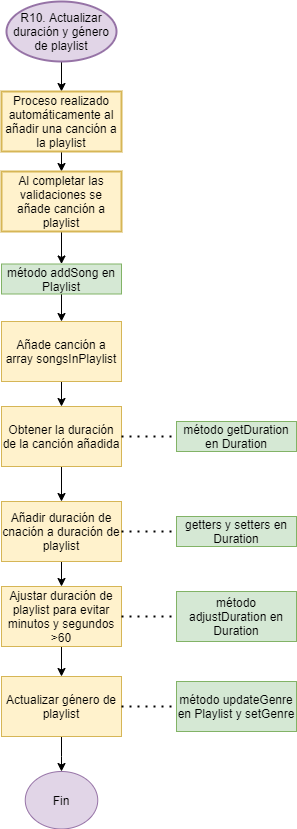

The diagram above was exported from draw.io. Its source (the exported page's mxGraphModel, read from the mxfile embedded in the PNG):
<mxGraphModel dx="2997" dy="1088" grid="1" gridSize="10" guides="1" tooltips="1" connect="1" arrows="1" fold="1" page="1" pageScale="1" pageWidth="827" pageHeight="1169" math="0" shadow="0">
  <root>
    <mxCell id="0" />
    <mxCell id="1" parent="0" />
    <mxCell id="2" value="" style="edgeStyle=none;rounded=0;orthogonalLoop=1;jettySize=auto;html=1;startArrow=none;startFill=0;" edge="1" source="3" target="5" parent="1">
      <mxGeometry relative="1" as="geometry" />
    </mxCell>
    <mxCell id="3" value="R10. Actualizar duración y género de playlist" style="strokeWidth=2;html=1;shape=mxgraph.flowchart.start_1;whiteSpace=wrap;fillColor=#e1d5e7;strokeColor=#9673a6;" vertex="1" parent="1">
      <mxGeometry x="2420" y="110" width="110" height="60" as="geometry" />
    </mxCell>
    <mxCell id="4" value="" style="edgeStyle=none;rounded=0;orthogonalLoop=1;jettySize=auto;html=1;startArrow=none;startFill=0;" edge="1" source="5" target="7" parent="1">
      <mxGeometry relative="1" as="geometry" />
    </mxCell>
    <mxCell id="5" value="Proceso realizado automáticamente al añadir una canción a la playlist" style="whiteSpace=wrap;html=1;strokeColor=#d6b656;strokeWidth=2;fillColor=#fff2cc;" vertex="1" parent="1">
      <mxGeometry x="2415" y="200" width="120" height="60" as="geometry" />
    </mxCell>
    <mxCell id="6" value="" style="edgeStyle=orthogonalEdgeStyle;rounded=0;orthogonalLoop=1;jettySize=auto;html=1;startArrow=none;startFill=0;strokeWidth=1;fontSize=12;" edge="1" source="7" target="9" parent="1">
      <mxGeometry relative="1" as="geometry" />
    </mxCell>
    <mxCell id="7" value="Al completar las validaciones se añade canción a playlist" style="whiteSpace=wrap;html=1;strokeColor=#d6b656;strokeWidth=2;fillColor=#fff2cc;" vertex="1" parent="1">
      <mxGeometry x="2415" y="280" width="120" height="60" as="geometry" />
    </mxCell>
    <mxCell id="8" value="" style="edgeStyle=orthogonalEdgeStyle;rounded=0;orthogonalLoop=1;jettySize=auto;html=1;startArrow=none;startFill=0;strokeWidth=1;fontSize=12;" edge="1" source="9" target="11" parent="1">
      <mxGeometry relative="1" as="geometry" />
    </mxCell>
    <mxCell id="9" value="método addSong en Playlist" style="rounded=0;whiteSpace=wrap;html=1;fillColor=#d5e8d4;strokeColor=#82b366;" vertex="1" parent="1">
      <mxGeometry x="2415" y="372.5" width="120" height="30" as="geometry" />
    </mxCell>
    <mxCell id="10" value="" style="edgeStyle=orthogonalEdgeStyle;rounded=0;orthogonalLoop=1;jettySize=auto;html=1;startArrow=none;startFill=0;strokeWidth=1;fontSize=12;" edge="1" source="11" target="13" parent="1">
      <mxGeometry relative="1" as="geometry" />
    </mxCell>
    <mxCell id="11" value="Añade canción a array songsInPlaylist" style="whiteSpace=wrap;html=1;rounded=0;strokeColor=#d6b656;fillColor=#fff2cc;" vertex="1" parent="1">
      <mxGeometry x="2415" y="430" width="120" height="60" as="geometry" />
    </mxCell>
    <mxCell id="12" value="" style="edgeStyle=orthogonalEdgeStyle;rounded=0;orthogonalLoop=1;jettySize=auto;html=1;startArrow=none;startFill=0;strokeWidth=1;fontSize=12;" edge="1" source="13" target="17" parent="1">
      <mxGeometry relative="1" as="geometry" />
    </mxCell>
    <mxCell id="13" value="Obtener la duración de la canción añadida" style="whiteSpace=wrap;html=1;rounded=0;strokeColor=#d6b656;fillColor=#fff2cc;" vertex="1" parent="1">
      <mxGeometry x="2415" y="515" width="120" height="60" as="geometry" />
    </mxCell>
    <mxCell id="14" value="método getDuration en Duration" style="rounded=0;whiteSpace=wrap;html=1;fillColor=#d5e8d4;strokeColor=#82b366;" vertex="1" parent="1">
      <mxGeometry x="2590" y="530" width="120" height="30" as="geometry" />
    </mxCell>
    <mxCell id="15" value="" style="endArrow=none;dashed=1;html=1;dashPattern=1 3;strokeWidth=2;fontSize=12;exitX=1;exitY=0.5;exitDx=0;exitDy=0;entryX=0;entryY=0.5;entryDx=0;entryDy=0;" edge="1" source="13" target="14" parent="1">
      <mxGeometry width="50" height="50" relative="1" as="geometry">
        <mxPoint x="2410" y="500" as="sourcePoint" />
        <mxPoint x="2460" y="450" as="targetPoint" />
      </mxGeometry>
    </mxCell>
    <mxCell id="16" value="" style="edgeStyle=orthogonalEdgeStyle;rounded=0;orthogonalLoop=1;jettySize=auto;html=1;startArrow=none;startFill=0;strokeWidth=1;fontSize=12;" edge="1" source="17" target="21" parent="1">
      <mxGeometry relative="1" as="geometry" />
    </mxCell>
    <mxCell id="17" value="Añadir duración de cnación a duración de playlist" style="whiteSpace=wrap;html=1;rounded=0;strokeColor=#d6b656;fillColor=#fff2cc;" vertex="1" parent="1">
      <mxGeometry x="2415" y="610" width="120" height="60" as="geometry" />
    </mxCell>
    <mxCell id="18" value="getters y setters en Duration" style="rounded=0;whiteSpace=wrap;html=1;fillColor=#d5e8d4;strokeColor=#82b366;" vertex="1" parent="1">
      <mxGeometry x="2590" y="625" width="120" height="30" as="geometry" />
    </mxCell>
    <mxCell id="19" value="" style="endArrow=none;dashed=1;html=1;dashPattern=1 3;strokeWidth=2;fontSize=12;exitX=1;exitY=0.5;exitDx=0;exitDy=0;entryX=0;entryY=0.5;entryDx=0;entryDy=0;" edge="1" source="17" target="18" parent="1">
      <mxGeometry width="50" height="50" relative="1" as="geometry">
        <mxPoint x="2410" y="490" as="sourcePoint" />
        <mxPoint x="2460" y="440" as="targetPoint" />
      </mxGeometry>
    </mxCell>
    <mxCell id="20" value="" style="edgeStyle=orthogonalEdgeStyle;rounded=0;orthogonalLoop=1;jettySize=auto;html=1;startArrow=none;startFill=0;strokeWidth=1;fontSize=12;" edge="1" source="21" target="25" parent="1">
      <mxGeometry relative="1" as="geometry" />
    </mxCell>
    <mxCell id="21" value="Ajustar duración de playlist para evitar minutos y segundos &amp;gt;60" style="whiteSpace=wrap;html=1;rounded=0;strokeColor=#d6b656;fillColor=#fff2cc;" vertex="1" parent="1">
      <mxGeometry x="2415" y="695" width="120" height="60" as="geometry" />
    </mxCell>
    <mxCell id="22" value="método adjustDuration en Duration" style="rounded=0;whiteSpace=wrap;html=1;fillColor=#d5e8d4;strokeColor=#82b366;" vertex="1" parent="1">
      <mxGeometry x="2590" y="700" width="120" height="50" as="geometry" />
    </mxCell>
    <mxCell id="23" value="" style="endArrow=none;dashed=1;html=1;dashPattern=1 3;strokeWidth=2;fontSize=12;exitX=1;exitY=0.5;exitDx=0;exitDy=0;entryX=0;entryY=0.5;entryDx=0;entryDy=0;" edge="1" source="21" target="22" parent="1">
      <mxGeometry width="50" height="50" relative="1" as="geometry">
        <mxPoint x="2410" y="550" as="sourcePoint" />
        <mxPoint x="2460" y="500" as="targetPoint" />
      </mxGeometry>
    </mxCell>
    <mxCell id="24" value="" style="edgeStyle=orthogonalEdgeStyle;rounded=0;orthogonalLoop=1;jettySize=auto;html=1;startArrow=none;startFill=0;strokeWidth=1;fontSize=12;" edge="1" source="25" target="28" parent="1">
      <mxGeometry relative="1" as="geometry" />
    </mxCell>
    <mxCell id="25" value="Actualizar género de playlist" style="whiteSpace=wrap;html=1;rounded=0;strokeColor=#d6b656;fillColor=#fff2cc;" vertex="1" parent="1">
      <mxGeometry x="2415" y="785" width="120" height="60" as="geometry" />
    </mxCell>
    <mxCell id="26" value="método updateGenre en Playlist y setGenre" style="rounded=0;whiteSpace=wrap;html=1;fillColor=#d5e8d4;strokeColor=#82b366;" vertex="1" parent="1">
      <mxGeometry x="2590" y="790" width="120" height="50" as="geometry" />
    </mxCell>
    <mxCell id="27" value="" style="endArrow=none;dashed=1;html=1;dashPattern=1 3;strokeWidth=2;fontSize=12;exitX=1;exitY=0.5;exitDx=0;exitDy=0;entryX=0;entryY=0.5;entryDx=0;entryDy=0;" edge="1" source="25" target="26" parent="1">
      <mxGeometry width="50" height="50" relative="1" as="geometry">
        <mxPoint x="2410" y="770" as="sourcePoint" />
        <mxPoint x="2460" y="720" as="targetPoint" />
      </mxGeometry>
    </mxCell>
    <mxCell id="28" value="Fin" style="ellipse;whiteSpace=wrap;html=1;rounded=0;strokeColor=#9673a6;fillColor=#e1d5e7;" vertex="1" parent="1">
      <mxGeometry x="2438.75" y="880" width="72.5" height="57.5" as="geometry" />
    </mxCell>
  </root>
</mxGraphModel>